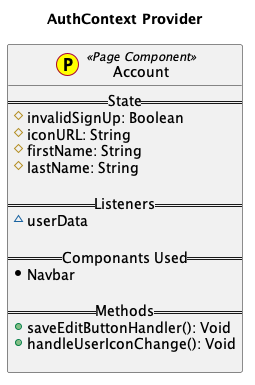

The diagram above was rendered by PlantUML. Its source (embedded in the PNG):
@startuml
title AuthContext Provider 

class Account << (P,yellow) Page Component>> {
    == State ==
     #invalidSignUp: Boolean
     #iconURL: String
     #firstName: String
     #lastName: String

    == Listeners ==
     ~userData

    == Componants Used ==
     *Navbar

    == Methods ==
    +saveEditButtonHandler(): Void
    +handleUserIconChange(): Void

}
    
@enduml